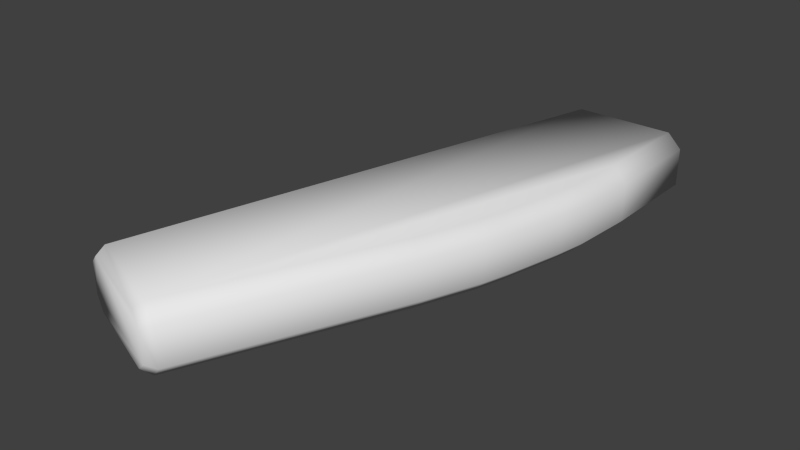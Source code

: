 # Source: a_slaglarge_collider.blend  (saved by Blender 2.76.0; exported with 4.5.12 LTS)
import bpy
from mathutils import Matrix  # noqa: F401  (used for matrix-valued properties, if any)

bpy.ops.wm.read_factory_settings(use_empty=True)
scene = bpy.context.scene
scene.name = 'Scene'

# ---- collections
col_collection_1 = bpy.data.collections.new('Collection 1'); scene.collection.children.link(col_collection_1)

# ---- world
world_world = bpy.data.worlds.new('World'); scene.world = world_world
world_world.color = (0.05088, 0.05088, 0.05088)
world_world.use_sun_shadow = False
world_world.sun_shadow_jitter_overblur = 0.0
world_world.cycles.sampling_method = 'NONE'
world_world.cycles.sample_map_resolution = 256

# ---- meshes
me_cube_000 = bpy.data.meshes.new('Cube.000')
me_cube_000.from_pydata([(0.03614, -0.03543, 0.01797), (0.02483, -0.0325, 0.006459), (0.03614, -0.03543, 0.04922), (0.02465, -0.03245, 0.06073), (0.04712, 0.01198, 0.01797), (0.03568, 0.01434, 0.006459), (0.04712, 0.01198, 0.04922), (0.0355, 0.01438, 0.06073), (-0.1587, -0.2415, 0.02114), (-0.1485, -0.2454, 0.01197), (-0.1487, -0.2453, 0.05522), (-0.1587, -0.2415, 0.04605), (-0.0373, 0.1716, 0.006459), (-0.04886, 0.1716, 0.01797), (-0.04886, 0.1716, 0.04922), (-0.0373, 0.1716, 0.06073), (-0.07767, -0.272, 0.01197), (-0.06764, -0.2758, 0.02114), (-0.06764, -0.2758, 0.04605), (-0.07783, -0.2719, 0.05522), (0.05588, 0.1716, 0.01797), (0.04434, 0.1716, 0.006459), (0.04434, 0.1716, 0.06073), (0.05588, 0.1716, 0.04922), (0.04341, 0.08644, 0.06073), (0.05514, 0.08498, 0.04922), (0.03981, 0.03809, 0.06073), (0.05149, 0.03598, 0.04922), (0.01811, -0.05558, 0.06073), (0.02953, -0.05882, 0.04922), (0.001059, -0.1005, 0.06073), (0.01229, -0.1042, 0.04922), (0.001237, -0.1006, 0.006459), (0.01229, -0.1042, 0.01797), (0.01829, -0.05563, 0.006459), (0.02953, -0.05882, 0.01797), (0.04, 0.03806, 0.006459), (0.05149, 0.03598, 0.01797), (0.0436, 0.08642, 0.006459), (0.05514, 0.08498, 0.01797), (-0.1477, -0.2378, 0.006459), (-0.1587, -0.2337, 0.01797), (-0.07148, -0.2659, 0.06073), (-0.06047, -0.2699, 0.04922), (-0.1479, -0.2377, 0.06073), (-0.1587, -0.2337, 0.04922), (-0.0713, -0.2659, 0.006459), (-0.06047, -0.2699, 0.01797)], [], [(42, 44, 19), (44, 10, 19), (18, 17, 47), (27, 37, 39), (29, 35, 0), (31, 33, 35), (38, 21, 20), (4, 6, 2), (24, 26, 25), (42, 19, 18), (25, 27, 39), (43, 18, 47), (26, 27, 25), (28, 30, 31), (5, 36, 37), (11, 45, 41), (46, 47, 17), (40, 46, 16), (39, 38, 20), (0, 4, 2), (2, 29, 0), (29, 31, 35), (43, 42, 18), (29, 28, 31), (4, 5, 37), (8, 11, 41), (16, 46, 17), (9, 40, 16), (13, 12, 41), (23, 39, 20), (12, 40, 41), (39, 37, 38), (37, 36, 38), (1, 0, 34), (12, 21, 38), (0, 35, 34), (12, 38, 36), (12, 36, 5), (12, 5, 1), (2, 28, 29), (12, 1, 34), (2, 3, 28), (12, 34, 32), (12, 32, 46), (12, 46, 40), (16, 17, 9), (27, 6, 4), (27, 4, 37), (5, 0, 1), (42, 30, 28), (5, 4, 0), (42, 28, 3), (42, 3, 7), (42, 7, 26), (6, 7, 2), (42, 26, 24), (7, 3, 2), (42, 24, 22), (7, 6, 26), (42, 22, 15), (6, 27, 26), (42, 15, 44), (15, 45, 44), (15, 14, 45), (14, 15, 22), (14, 22, 23), (14, 23, 20), (14, 20, 21), (14, 21, 12), (14, 12, 13), (32, 33, 46), (33, 47, 46), (33, 31, 43), (10, 11, 8), (33, 43, 47), (43, 31, 42), (31, 30, 42), (41, 40, 8), (40, 9, 8), (34, 35, 32), (9, 17, 8), (35, 33, 32), (17, 10, 8), (44, 11, 10), (17, 18, 10), (18, 19, 10), (24, 25, 22), (44, 45, 11), (25, 23, 22), (45, 14, 13), (45, 13, 41), (23, 25, 39)])
me_cube_000.polygons.foreach_set('use_smooth', [True] * 92)
me_cube_000.use_remesh_preserve_volume = False
me_cube_000.use_remesh_preserve_attributes = False
me_cube_000.use_mirror_vertex_groups = False
me_cube_000.update()

# ---- objects
ob_slaglarge_shadowmesh = bpy.data.objects.new('slaglarge_shadowmesh', me_cube_000)

# ---- transforms, parenting, visibility, modifiers, constraints
ob_slaglarge_shadowmesh.location = (0.0, 0.0, 0.0)
ob_slaglarge_shadowmesh.lineart.crease_threshold = 0.0

# ---- collection membership
col_collection_1.objects.link(ob_slaglarge_shadowmesh)

# ---- scene / render settings (as saved in the file)
scene.frame_start = 1; scene.frame_end = 1; scene.frame_set(1)
scene.render.engine = 'BLENDER_EEVEE_NEXT'
scene.render.resolution_percentage = 50
scene.render.dither_intensity = 0.0
scene.cycles.use_denoising = False
scene.cycles.samples = 10
scene.cycles.sampling_pattern = 'TABULATED_SOBOL'
scene.cycles.light_sampling_threshold = 0.0
scene.cycles.use_adaptive_sampling = False
scene.cycles.use_light_tree = False
scene.cycles.blur_glossy = 0.0
scene.cycles.pixel_filter_type = 'GAUSSIAN'
scene.cycles.sample_clamp_indirect = 0.0
scene.view_settings.view_transform = 'Standard'
bpy.context.view_layer.update()

# ---- added for rendering (the .blend has no active camera and no usable light): camera, sun
cam_auto = bpy.data.cameras.new('AutoCamera')
cam_auto.lens = 50.0
cam_auto.sensor_width = 36.0
cam_auto.clip_end = 1000.0
ob_auto_camera = bpy.data.objects.new('AutoCamera', cam_auto)
scene.collection.objects.link(ob_auto_camera)
ob_auto_camera.location = (0.410363, -0.606255, 0.403031)
ob_auto_camera.rotation_euler = (1.09748, -7.21219e-08, 0.694738)
scene.camera = ob_auto_camera
light_auto_sun = bpy.data.lights.new('AutoSun', 'SUN')
light_auto_sun.energy = 3.0
light_auto_sun.angle = 0.0523599
ob_auto_sun = bpy.data.objects.new('AutoSun', light_auto_sun)
scene.collection.objects.link(ob_auto_sun)
ob_auto_sun.rotation_euler = (0.872665, 0.174533, 0.523599)
bpy.context.view_layer.update()
